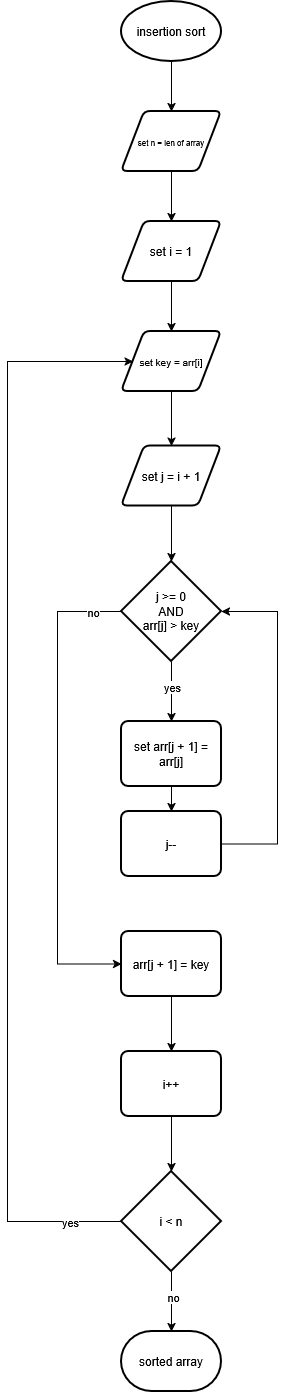

The diagram above was exported from draw.io. Its source (the exported page's mxGraphModel, read from the mxfile embedded in the PNG):
<mxGraphModel dx="1568" dy="1594" grid="1" gridSize="10" guides="1" tooltips="1" connect="1" arrows="1" fold="1" page="1" pageScale="1" pageWidth="827" pageHeight="1169" math="0" shadow="0">
  <root>
    <mxCell id="WIyWlLk6GJQsqaUBKTNV-0" />
    <mxCell id="WIyWlLk6GJQsqaUBKTNV-1" parent="WIyWlLk6GJQsqaUBKTNV-0" />
    <mxCell id="x9S_fA-Xh5UuVzAGlLmG-3" style="edgeStyle=orthogonalEdgeStyle;rounded=0;orthogonalLoop=1;jettySize=auto;html=1;exitX=0.5;exitY=1;exitDx=0;exitDy=0;exitPerimeter=0;entryX=0.5;entryY=0;entryDx=0;entryDy=0;" edge="1" parent="WIyWlLk6GJQsqaUBKTNV-1" source="x9S_fA-Xh5UuVzAGlLmG-0" target="x9S_fA-Xh5UuVzAGlLmG-1">
      <mxGeometry relative="1" as="geometry" />
    </mxCell>
    <mxCell id="x9S_fA-Xh5UuVzAGlLmG-0" value="insertion sort" style="strokeWidth=2;html=1;shape=mxgraph.flowchart.start_1;whiteSpace=wrap;" vertex="1" parent="WIyWlLk6GJQsqaUBKTNV-1">
      <mxGeometry x="364" y="80" width="100" height="60" as="geometry" />
    </mxCell>
    <mxCell id="x9S_fA-Xh5UuVzAGlLmG-5" style="edgeStyle=orthogonalEdgeStyle;rounded=0;orthogonalLoop=1;jettySize=auto;html=1;exitX=0.5;exitY=1;exitDx=0;exitDy=0;entryX=0.5;entryY=0;entryDx=0;entryDy=0;" edge="1" parent="WIyWlLk6GJQsqaUBKTNV-1" source="x9S_fA-Xh5UuVzAGlLmG-1" target="x9S_fA-Xh5UuVzAGlLmG-4">
      <mxGeometry relative="1" as="geometry" />
    </mxCell>
    <mxCell id="x9S_fA-Xh5UuVzAGlLmG-1" value="&lt;font style=&quot;font-size: 8px;&quot;&gt;set n = len of array&lt;/font&gt;" style="shape=parallelogram;html=1;strokeWidth=2;perimeter=parallelogramPerimeter;whiteSpace=wrap;rounded=1;arcSize=12;size=0.23;" vertex="1" parent="WIyWlLk6GJQsqaUBKTNV-1">
      <mxGeometry x="364" y="190" width="100" height="60" as="geometry" />
    </mxCell>
    <mxCell id="x9S_fA-Xh5UuVzAGlLmG-8" style="edgeStyle=orthogonalEdgeStyle;rounded=0;orthogonalLoop=1;jettySize=auto;html=1;exitX=0.5;exitY=1;exitDx=0;exitDy=0;entryX=0.5;entryY=0;entryDx=0;entryDy=0;" edge="1" parent="WIyWlLk6GJQsqaUBKTNV-1" source="x9S_fA-Xh5UuVzAGlLmG-4" target="x9S_fA-Xh5UuVzAGlLmG-6">
      <mxGeometry relative="1" as="geometry" />
    </mxCell>
    <mxCell id="x9S_fA-Xh5UuVzAGlLmG-4" value="set i = 1" style="shape=parallelogram;html=1;strokeWidth=2;perimeter=parallelogramPerimeter;whiteSpace=wrap;rounded=1;arcSize=12;size=0.23;" vertex="1" parent="WIyWlLk6GJQsqaUBKTNV-1">
      <mxGeometry x="364" y="300" width="100" height="60" as="geometry" />
    </mxCell>
    <mxCell id="x9S_fA-Xh5UuVzAGlLmG-9" style="edgeStyle=orthogonalEdgeStyle;rounded=0;orthogonalLoop=1;jettySize=auto;html=1;exitX=0.5;exitY=1;exitDx=0;exitDy=0;entryX=0.5;entryY=0;entryDx=0;entryDy=0;" edge="1" parent="WIyWlLk6GJQsqaUBKTNV-1" source="x9S_fA-Xh5UuVzAGlLmG-6" target="x9S_fA-Xh5UuVzAGlLmG-7">
      <mxGeometry relative="1" as="geometry" />
    </mxCell>
    <mxCell id="x9S_fA-Xh5UuVzAGlLmG-6" value="&lt;font style=&quot;font-size: 10px;&quot;&gt;set key = arr[i]&lt;/font&gt;" style="shape=parallelogram;html=1;strokeWidth=2;perimeter=parallelogramPerimeter;whiteSpace=wrap;rounded=1;arcSize=12;size=0.23;" vertex="1" parent="WIyWlLk6GJQsqaUBKTNV-1">
      <mxGeometry x="364" y="410" width="100" height="60" as="geometry" />
    </mxCell>
    <mxCell id="x9S_fA-Xh5UuVzAGlLmG-7" value="set j = i + 1" style="shape=parallelogram;html=1;strokeWidth=2;perimeter=parallelogramPerimeter;whiteSpace=wrap;rounded=1;arcSize=12;size=0.23;" vertex="1" parent="WIyWlLk6GJQsqaUBKTNV-1">
      <mxGeometry x="364" y="524.5" width="100" height="60" as="geometry" />
    </mxCell>
    <mxCell id="x9S_fA-Xh5UuVzAGlLmG-13" style="edgeStyle=orthogonalEdgeStyle;rounded=0;orthogonalLoop=1;jettySize=auto;html=1;exitX=0.5;exitY=1;exitDx=0;exitDy=0;exitPerimeter=0;entryX=0.5;entryY=0;entryDx=0;entryDy=0;" edge="1" parent="WIyWlLk6GJQsqaUBKTNV-1" source="x9S_fA-Xh5UuVzAGlLmG-10" target="x9S_fA-Xh5UuVzAGlLmG-12">
      <mxGeometry relative="1" as="geometry" />
    </mxCell>
    <mxCell id="x9S_fA-Xh5UuVzAGlLmG-14" value="yes" style="edgeLabel;html=1;align=center;verticalAlign=middle;resizable=0;points=[];" vertex="1" connectable="0" parent="x9S_fA-Xh5UuVzAGlLmG-13">
      <mxGeometry x="-0.1611" relative="1" as="geometry">
        <mxPoint as="offset" />
      </mxGeometry>
    </mxCell>
    <mxCell id="x9S_fA-Xh5UuVzAGlLmG-26" style="edgeStyle=orthogonalEdgeStyle;rounded=0;orthogonalLoop=1;jettySize=auto;html=1;exitX=0;exitY=0.5;exitDx=0;exitDy=0;exitPerimeter=0;entryX=0;entryY=0.5;entryDx=0;entryDy=0;" edge="1" parent="WIyWlLk6GJQsqaUBKTNV-1" source="x9S_fA-Xh5UuVzAGlLmG-10" target="x9S_fA-Xh5UuVzAGlLmG-19">
      <mxGeometry relative="1" as="geometry">
        <Array as="points">
          <mxPoint x="300" y="690" />
          <mxPoint x="300" y="1043" />
        </Array>
      </mxGeometry>
    </mxCell>
    <mxCell id="x9S_fA-Xh5UuVzAGlLmG-27" value="no" style="edgeLabel;html=1;align=center;verticalAlign=middle;resizable=0;points=[];" vertex="1" connectable="0" parent="x9S_fA-Xh5UuVzAGlLmG-26">
      <mxGeometry x="-0.8807" relative="1" as="geometry">
        <mxPoint as="offset" />
      </mxGeometry>
    </mxCell>
    <mxCell id="x9S_fA-Xh5UuVzAGlLmG-10" value="&lt;div&gt;j &amp;gt;= 0&lt;/div&gt;&lt;div&gt;AND&lt;/div&gt;&lt;div&gt;arr[j] &amp;gt; key&lt;/div&gt;" style="strokeWidth=2;html=1;shape=mxgraph.flowchart.decision;whiteSpace=wrap;" vertex="1" parent="WIyWlLk6GJQsqaUBKTNV-1">
      <mxGeometry x="364" y="640" width="100" height="100" as="geometry" />
    </mxCell>
    <mxCell id="x9S_fA-Xh5UuVzAGlLmG-11" style="edgeStyle=orthogonalEdgeStyle;rounded=0;orthogonalLoop=1;jettySize=auto;html=1;exitX=0.5;exitY=1;exitDx=0;exitDy=0;entryX=0.5;entryY=0;entryDx=0;entryDy=0;entryPerimeter=0;" edge="1" parent="WIyWlLk6GJQsqaUBKTNV-1" source="x9S_fA-Xh5UuVzAGlLmG-7" target="x9S_fA-Xh5UuVzAGlLmG-10">
      <mxGeometry relative="1" as="geometry" />
    </mxCell>
    <mxCell id="x9S_fA-Xh5UuVzAGlLmG-16" style="edgeStyle=orthogonalEdgeStyle;rounded=0;orthogonalLoop=1;jettySize=auto;html=1;exitX=0.5;exitY=1;exitDx=0;exitDy=0;entryX=0.5;entryY=0;entryDx=0;entryDy=0;" edge="1" parent="WIyWlLk6GJQsqaUBKTNV-1" source="x9S_fA-Xh5UuVzAGlLmG-12" target="x9S_fA-Xh5UuVzAGlLmG-15">
      <mxGeometry relative="1" as="geometry" />
    </mxCell>
    <mxCell id="x9S_fA-Xh5UuVzAGlLmG-12" value="set arr[j + 1] = arr[j]" style="rounded=1;whiteSpace=wrap;html=1;absoluteArcSize=1;arcSize=14;strokeWidth=2;" vertex="1" parent="WIyWlLk6GJQsqaUBKTNV-1">
      <mxGeometry x="364" y="800" width="100" height="65" as="geometry" />
    </mxCell>
    <mxCell id="x9S_fA-Xh5UuVzAGlLmG-15" value="j--" style="rounded=1;whiteSpace=wrap;html=1;absoluteArcSize=1;arcSize=14;strokeWidth=2;" vertex="1" parent="WIyWlLk6GJQsqaUBKTNV-1">
      <mxGeometry x="364" y="890" width="100" height="65" as="geometry" />
    </mxCell>
    <mxCell id="x9S_fA-Xh5UuVzAGlLmG-18" style="edgeStyle=orthogonalEdgeStyle;rounded=0;orthogonalLoop=1;jettySize=auto;html=1;exitX=1;exitY=0.5;exitDx=0;exitDy=0;entryX=1;entryY=0.5;entryDx=0;entryDy=0;entryPerimeter=0;" edge="1" parent="WIyWlLk6GJQsqaUBKTNV-1" source="x9S_fA-Xh5UuVzAGlLmG-15" target="x9S_fA-Xh5UuVzAGlLmG-10">
      <mxGeometry relative="1" as="geometry">
        <Array as="points">
          <mxPoint x="520" y="923" />
          <mxPoint x="520" y="690" />
        </Array>
      </mxGeometry>
    </mxCell>
    <mxCell id="x9S_fA-Xh5UuVzAGlLmG-21" style="edgeStyle=orthogonalEdgeStyle;rounded=0;orthogonalLoop=1;jettySize=auto;html=1;exitX=0.5;exitY=1;exitDx=0;exitDy=0;entryX=0.5;entryY=0;entryDx=0;entryDy=0;" edge="1" parent="WIyWlLk6GJQsqaUBKTNV-1" source="x9S_fA-Xh5UuVzAGlLmG-19" target="x9S_fA-Xh5UuVzAGlLmG-20">
      <mxGeometry relative="1" as="geometry" />
    </mxCell>
    <mxCell id="x9S_fA-Xh5UuVzAGlLmG-19" value="arr[j + 1] = key" style="rounded=1;whiteSpace=wrap;html=1;absoluteArcSize=1;arcSize=14;strokeWidth=2;" vertex="1" parent="WIyWlLk6GJQsqaUBKTNV-1">
      <mxGeometry x="364" y="1010" width="100" height="65" as="geometry" />
    </mxCell>
    <mxCell id="x9S_fA-Xh5UuVzAGlLmG-20" value="i++" style="rounded=1;whiteSpace=wrap;html=1;absoluteArcSize=1;arcSize=14;strokeWidth=2;" vertex="1" parent="WIyWlLk6GJQsqaUBKTNV-1">
      <mxGeometry x="364" y="1130" width="100" height="65" as="geometry" />
    </mxCell>
    <mxCell id="x9S_fA-Xh5UuVzAGlLmG-32" style="edgeStyle=orthogonalEdgeStyle;rounded=0;orthogonalLoop=1;jettySize=auto;html=1;exitX=0;exitY=0.5;exitDx=0;exitDy=0;exitPerimeter=0;entryX=0;entryY=0.5;entryDx=0;entryDy=0;" edge="1" parent="WIyWlLk6GJQsqaUBKTNV-1" source="x9S_fA-Xh5UuVzAGlLmG-22" target="x9S_fA-Xh5UuVzAGlLmG-6">
      <mxGeometry relative="1" as="geometry">
        <Array as="points">
          <mxPoint x="250" y="1300" />
          <mxPoint x="250" y="440" />
        </Array>
      </mxGeometry>
    </mxCell>
    <mxCell id="x9S_fA-Xh5UuVzAGlLmG-33" value="yes" style="edgeLabel;html=1;align=center;verticalAlign=middle;resizable=0;points=[];" vertex="1" connectable="0" parent="x9S_fA-Xh5UuVzAGlLmG-32">
      <mxGeometry x="-0.9054" relative="1" as="geometry">
        <mxPoint as="offset" />
      </mxGeometry>
    </mxCell>
    <mxCell id="x9S_fA-Xh5UuVzAGlLmG-22" value="i &amp;lt; n" style="strokeWidth=2;html=1;shape=mxgraph.flowchart.decision;whiteSpace=wrap;" vertex="1" parent="WIyWlLk6GJQsqaUBKTNV-1">
      <mxGeometry x="364" y="1250" width="100" height="100" as="geometry" />
    </mxCell>
    <mxCell id="x9S_fA-Xh5UuVzAGlLmG-23" style="edgeStyle=orthogonalEdgeStyle;rounded=0;orthogonalLoop=1;jettySize=auto;html=1;exitX=0.5;exitY=1;exitDx=0;exitDy=0;entryX=0.5;entryY=0;entryDx=0;entryDy=0;entryPerimeter=0;" edge="1" parent="WIyWlLk6GJQsqaUBKTNV-1" source="x9S_fA-Xh5UuVzAGlLmG-20" target="x9S_fA-Xh5UuVzAGlLmG-22">
      <mxGeometry relative="1" as="geometry" />
    </mxCell>
    <mxCell id="x9S_fA-Xh5UuVzAGlLmG-28" value="sorted array" style="strokeWidth=2;html=1;shape=mxgraph.flowchart.terminator;whiteSpace=wrap;" vertex="1" parent="WIyWlLk6GJQsqaUBKTNV-1">
      <mxGeometry x="364" y="1410" width="100" height="60" as="geometry" />
    </mxCell>
    <mxCell id="x9S_fA-Xh5UuVzAGlLmG-29" style="edgeStyle=orthogonalEdgeStyle;rounded=0;orthogonalLoop=1;jettySize=auto;html=1;exitX=0.5;exitY=1;exitDx=0;exitDy=0;exitPerimeter=0;entryX=0.5;entryY=0;entryDx=0;entryDy=0;entryPerimeter=0;" edge="1" parent="WIyWlLk6GJQsqaUBKTNV-1" source="x9S_fA-Xh5UuVzAGlLmG-22" target="x9S_fA-Xh5UuVzAGlLmG-28">
      <mxGeometry relative="1" as="geometry" />
    </mxCell>
    <mxCell id="x9S_fA-Xh5UuVzAGlLmG-30" value="no" style="edgeLabel;html=1;align=center;verticalAlign=middle;resizable=0;points=[];" vertex="1" connectable="0" parent="x9S_fA-Xh5UuVzAGlLmG-29">
      <mxGeometry x="-0.1611" y="1" relative="1" as="geometry">
        <mxPoint as="offset" />
      </mxGeometry>
    </mxCell>
  </root>
</mxGraphModel>